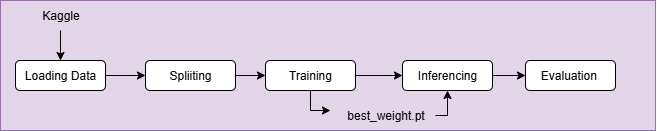

The diagram above was exported from draw.io. Its source (the exported page's mxGraphModel, read from the mxfile embedded in the PNG):
<mxGraphModel dx="873" dy="426" grid="1" gridSize="10" guides="1" tooltips="1" connect="1" arrows="1" fold="1" page="1" pageScale="1" pageWidth="827" pageHeight="1169" math="0" shadow="0">
  <root>
    <mxCell id="0" />
    <mxCell id="1" parent="0" />
    <mxCell id="pZLg6E3KFH5JQplZ9QDl-1" value="" style="rounded=0;whiteSpace=wrap;html=1;fillColor=#e1d5e7;strokeColor=#9673a6;" vertex="1" parent="1">
      <mxGeometry x="335" y="160" width="655" height="130" as="geometry" />
    </mxCell>
    <mxCell id="7RoNO9yqEUFsmN4oJjGy-3" value="" style="edgeStyle=orthogonalEdgeStyle;rounded=0;orthogonalLoop=1;jettySize=auto;html=1;" parent="1" source="7RoNO9yqEUFsmN4oJjGy-1" target="7RoNO9yqEUFsmN4oJjGy-2" edge="1">
      <mxGeometry relative="1" as="geometry" />
    </mxCell>
    <mxCell id="7RoNO9yqEUFsmN4oJjGy-1" value="Loading Data" style="rounded=1;whiteSpace=wrap;html=1;" parent="1" vertex="1">
      <mxGeometry x="350" y="220" width="90" height="30" as="geometry" />
    </mxCell>
    <mxCell id="7RoNO9yqEUFsmN4oJjGy-5" value="" style="edgeStyle=orthogonalEdgeStyle;rounded=0;orthogonalLoop=1;jettySize=auto;html=1;" parent="1" source="7RoNO9yqEUFsmN4oJjGy-2" target="7RoNO9yqEUFsmN4oJjGy-4" edge="1">
      <mxGeometry relative="1" as="geometry" />
    </mxCell>
    <mxCell id="7RoNO9yqEUFsmN4oJjGy-2" value="Spliiting" style="rounded=1;whiteSpace=wrap;html=1;" parent="1" vertex="1">
      <mxGeometry x="480" y="220" width="90" height="30" as="geometry" />
    </mxCell>
    <mxCell id="7RoNO9yqEUFsmN4oJjGy-11" value="" style="edgeStyle=orthogonalEdgeStyle;rounded=0;orthogonalLoop=1;jettySize=auto;html=1;" parent="1" source="7RoNO9yqEUFsmN4oJjGy-4" target="7RoNO9yqEUFsmN4oJjGy-10" edge="1">
      <mxGeometry relative="1" as="geometry" />
    </mxCell>
    <mxCell id="7RoNO9yqEUFsmN4oJjGy-13" value="" style="edgeStyle=orthogonalEdgeStyle;rounded=0;orthogonalLoop=1;jettySize=auto;html=1;" parent="1" source="7RoNO9yqEUFsmN4oJjGy-4" edge="1">
      <mxGeometry relative="1" as="geometry">
        <mxPoint x="665" y="270" as="targetPoint" />
        <Array as="points">
          <mxPoint x="645" y="270" />
        </Array>
      </mxGeometry>
    </mxCell>
    <mxCell id="7RoNO9yqEUFsmN4oJjGy-4" value="Training" style="rounded=1;whiteSpace=wrap;html=1;" parent="1" vertex="1">
      <mxGeometry x="600" y="220" width="90" height="30" as="geometry" />
    </mxCell>
    <mxCell id="7RoNO9yqEUFsmN4oJjGy-9" value="" style="edgeStyle=orthogonalEdgeStyle;rounded=0;orthogonalLoop=1;jettySize=auto;html=1;" parent="1" source="7RoNO9yqEUFsmN4oJjGy-8" target="7RoNO9yqEUFsmN4oJjGy-1" edge="1">
      <mxGeometry relative="1" as="geometry" />
    </mxCell>
    <mxCell id="7RoNO9yqEUFsmN4oJjGy-8" value="Kaggle" style="text;html=1;align=center;verticalAlign=middle;resizable=0;points=[];autosize=1;strokeColor=none;fillColor=none;" parent="1" vertex="1">
      <mxGeometry x="365" y="160" width="60" height="30" as="geometry" />
    </mxCell>
    <mxCell id="7RoNO9yqEUFsmN4oJjGy-17" value="" style="edgeStyle=orthogonalEdgeStyle;rounded=0;orthogonalLoop=1;jettySize=auto;html=1;" parent="1" source="7RoNO9yqEUFsmN4oJjGy-10" target="7RoNO9yqEUFsmN4oJjGy-16" edge="1">
      <mxGeometry relative="1" as="geometry" />
    </mxCell>
    <mxCell id="7RoNO9yqEUFsmN4oJjGy-10" value="Inferencing" style="rounded=1;whiteSpace=wrap;html=1;" parent="1" vertex="1">
      <mxGeometry x="737" y="220" width="90" height="30" as="geometry" />
    </mxCell>
    <mxCell id="7RoNO9yqEUFsmN4oJjGy-15" value="" style="edgeStyle=orthogonalEdgeStyle;rounded=0;orthogonalLoop=1;jettySize=auto;html=1;" parent="1" source="7RoNO9yqEUFsmN4oJjGy-14" target="7RoNO9yqEUFsmN4oJjGy-10" edge="1">
      <mxGeometry relative="1" as="geometry">
        <Array as="points">
          <mxPoint x="782" y="275" />
        </Array>
      </mxGeometry>
    </mxCell>
    <mxCell id="7RoNO9yqEUFsmN4oJjGy-14" value="best_weight.pt" style="text;html=1;align=center;verticalAlign=middle;resizable=0;points=[];autosize=1;strokeColor=none;fillColor=none;" parent="1" vertex="1">
      <mxGeometry x="670" y="260" width="100" height="30" as="geometry" />
    </mxCell>
    <mxCell id="7RoNO9yqEUFsmN4oJjGy-16" value="Evaluation&amp;nbsp;" style="rounded=1;whiteSpace=wrap;html=1;" parent="1" vertex="1">
      <mxGeometry x="860" y="220" width="90" height="30" as="geometry" />
    </mxCell>
  </root>
</mxGraphModel>